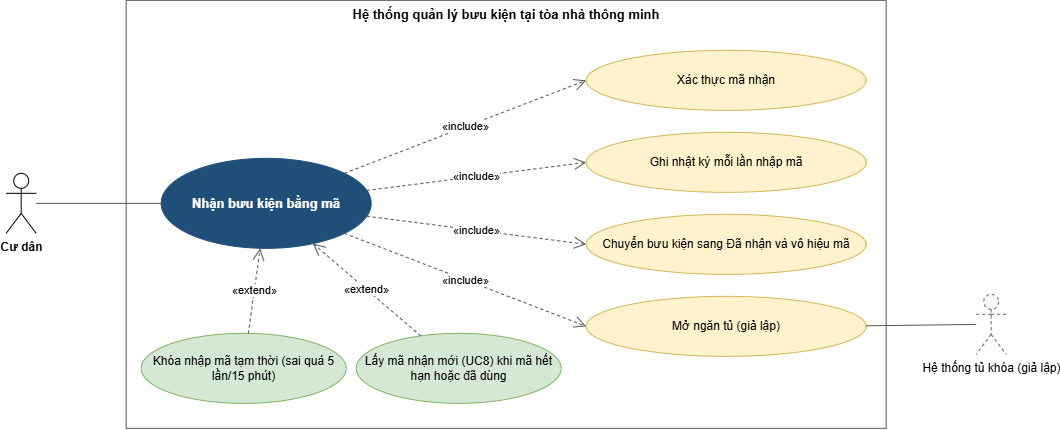

The diagram above was exported from draw.io. Its source (the exported page's mxGraphModel, read from the mxfile embedded in the PNG):
<mxGraphModel dx="956" dy="746" grid="1" gridSize="10" guides="1" tooltips="1" connect="1" arrows="1" fold="1" page="1" pageScale="1" pageWidth="850" pageHeight="1100" math="0" shadow="0">
  <root>
    <mxCell id="0" />
    <mxCell id="1" parent="0" />
    <mxCell id="1ik83pSIX6rZTZ9shii_-127" parent="1" style="rounded=0;whiteSpace=wrap;html=1;fillColor=none;verticalAlign=top;fontStyle=1;fontSize=13;strokeColor=#555555;" value="Hệ thống quản lý bưu kiện tại tòa nhà thông minh" vertex="1">
      <mxGeometry height="428" width="760" x="864.6852416992188" y="952.8380813598633" as="geometry" />
    </mxCell>
    <mxCell id="1ik83pSIX6rZTZ9shii_-128" parent="1" style="ellipse;whiteSpace=wrap;html=1;fillColor=#1f4e79;strokeColor=#1f4e79;fontColor=#ffffff;fontStyle=1;fontSize=13;" value="Nhận bưu kiện bằng mã" vertex="1">
      <mxGeometry height="90" width="210" x="899.6852416992188" y="1110.8380813598633" as="geometry" />
    </mxCell>
    <mxCell id="1ik83pSIX6rZTZ9shii_-129" parent="1" style="shape=umlActor;verticalLabelPosition=bottom;verticalAlign=top;html=1;outlineConnect=0;fontSize=12;fontStyle=1;" value="Cư dân" vertex="1">
      <mxGeometry height="60" width="30" x="744.6852416992188" y="1125.8380813598633" as="geometry" />
    </mxCell>
    <mxCell id="1ik83pSIX6rZTZ9shii_-130" edge="1" parent="1" source="1ik83pSIX6rZTZ9shii_-129" style="edgeStyle=none;html=1;endArrow=none;strokeColor=#555555;" target="1ik83pSIX6rZTZ9shii_-128" value="">
      <mxGeometry relative="1" as="geometry" />
    </mxCell>
    <mxCell id="1ik83pSIX6rZTZ9shii_-131" parent="1" style="ellipse;whiteSpace=wrap;html=1;fillColor=#fff2cc;strokeColor=#d6b656;fontSize=12;" value="Xác thực mã nhận" vertex="1">
      <mxGeometry height="60" width="280" x="1324.6852416992188" y="1002.8380813598633" as="geometry" />
    </mxCell>
    <mxCell id="1ik83pSIX6rZTZ9shii_-132" edge="1" parent="1" source="1ik83pSIX6rZTZ9shii_-128" style="edgeStyle=none;html=1;endArrow=open;endSize=10;dashed=1;strokeColor=#555555;fontSize=11;labelBackgroundColor=#ffffff;entryX=0;entryY=0.5;entryDx=0;entryDy=0;" target="1ik83pSIX6rZTZ9shii_-131" value="«include»">
      <mxGeometry relative="1" as="geometry" />
    </mxCell>
    <mxCell id="1ik83pSIX6rZTZ9shii_-133" parent="1" style="ellipse;whiteSpace=wrap;html=1;fillColor=#fff2cc;strokeColor=#d6b656;fontSize=12;" value="Ghi nhật ký mỗi lần nhập mã" vertex="1">
      <mxGeometry height="60" width="280" x="1324.6852416992188" y="1084.8380813598633" as="geometry" />
    </mxCell>
    <mxCell id="1ik83pSIX6rZTZ9shii_-134" edge="1" parent="1" source="1ik83pSIX6rZTZ9shii_-128" style="edgeStyle=none;html=1;endArrow=open;endSize=10;dashed=1;strokeColor=#555555;fontSize=11;labelBackgroundColor=#ffffff;entryX=0;entryY=0.5;entryDx=0;entryDy=0;" target="1ik83pSIX6rZTZ9shii_-133" value="«include»">
      <mxGeometry relative="1" as="geometry" />
    </mxCell>
    <mxCell id="1ik83pSIX6rZTZ9shii_-135" parent="1" style="ellipse;whiteSpace=wrap;html=1;fillColor=#fff2cc;strokeColor=#d6b656;fontSize=12;" value="Chuyển bưu kiện sang Đã nhận và vô hiệu mã" vertex="1">
      <mxGeometry height="60" width="280" x="1324.6852416992188" y="1166.8380813598633" as="geometry" />
    </mxCell>
    <mxCell id="1ik83pSIX6rZTZ9shii_-136" edge="1" parent="1" source="1ik83pSIX6rZTZ9shii_-128" style="edgeStyle=none;html=1;endArrow=open;endSize=10;dashed=1;strokeColor=#555555;fontSize=11;labelBackgroundColor=#ffffff;entryX=0;entryY=0.5;entryDx=0;entryDy=0;" target="1ik83pSIX6rZTZ9shii_-135" value="«include»">
      <mxGeometry relative="1" as="geometry" />
    </mxCell>
    <mxCell id="1ik83pSIX6rZTZ9shii_-137" parent="1" style="ellipse;whiteSpace=wrap;html=1;fillColor=#fff2cc;strokeColor=#d6b656;fontSize=12;" value="Mở ngăn tủ (giả lập)" vertex="1">
      <mxGeometry height="60" width="280" x="1324.6852416992188" y="1248.8380813598633" as="geometry" />
    </mxCell>
    <mxCell id="1ik83pSIX6rZTZ9shii_-138" edge="1" parent="1" source="1ik83pSIX6rZTZ9shii_-128" style="edgeStyle=none;html=1;endArrow=open;endSize=10;dashed=1;strokeColor=#555555;fontSize=11;labelBackgroundColor=#ffffff;entryX=0;entryY=0.5;entryDx=0;entryDy=0;" target="1ik83pSIX6rZTZ9shii_-137" value="«include»">
      <mxGeometry relative="1" as="geometry" />
    </mxCell>
    <mxCell id="1ik83pSIX6rZTZ9shii_-139" parent="1" style="shape=umlActor;verticalLabelPosition=bottom;verticalAlign=top;html=1;outlineConnect=0;fontSize=12;fillColor=#f5f5f5;strokeColor=#666666;dashed=1;" value="Hệ thống tủ khóa (giả lập)" vertex="1">
      <mxGeometry height="60" width="30" x="1714.6852416992188" y="1246.8380813598633" as="geometry" />
    </mxCell>
    <mxCell id="1ik83pSIX6rZTZ9shii_-140" edge="1" parent="1" source="1ik83pSIX6rZTZ9shii_-137" style="edgeStyle=none;html=1;endArrow=none;strokeColor=#555555;" target="1ik83pSIX6rZTZ9shii_-139" value="">
      <mxGeometry relative="1" as="geometry" />
    </mxCell>
    <mxCell id="1ik83pSIX6rZTZ9shii_-141" parent="1" style="ellipse;whiteSpace=wrap;html=1;fillColor=#d5e8d4;strokeColor=#82b366;fontSize=12;" value="Khóa nhập mã tạm thời (sai quá 5 lần/15 phút)" vertex="1">
      <mxGeometry height="70" width="205" x="879.6852416992188" y="1285.8380813598633" as="geometry" />
    </mxCell>
    <mxCell id="1ik83pSIX6rZTZ9shii_-142" edge="1" parent="1" source="1ik83pSIX6rZTZ9shii_-141" style="edgeStyle=none;html=1;endArrow=open;endSize=10;dashed=1;strokeColor=#555555;fontSize=11;labelBackgroundColor=#ffffff;" target="1ik83pSIX6rZTZ9shii_-128" value="«extend»">
      <mxGeometry relative="1" as="geometry" />
    </mxCell>
    <mxCell id="1ik83pSIX6rZTZ9shii_-143" parent="1" style="ellipse;whiteSpace=wrap;html=1;fillColor=#d5e8d4;strokeColor=#82b366;fontSize=12;" value="Lấy mã nhận mới (UC8) khi mã hết hạn hoặc đã dùng" vertex="1">
      <mxGeometry height="70" width="205" x="1094.6852416992188" y="1285.8380813598633" as="geometry" />
    </mxCell>
    <mxCell id="1ik83pSIX6rZTZ9shii_-144" edge="1" parent="1" source="1ik83pSIX6rZTZ9shii_-143" style="edgeStyle=none;html=1;endArrow=open;endSize=10;dashed=1;strokeColor=#555555;fontSize=11;labelBackgroundColor=#ffffff;" target="1ik83pSIX6rZTZ9shii_-128" value="«extend»">
      <mxGeometry relative="1" as="geometry" />
    </mxCell>
  </root>
</mxGraphModel>